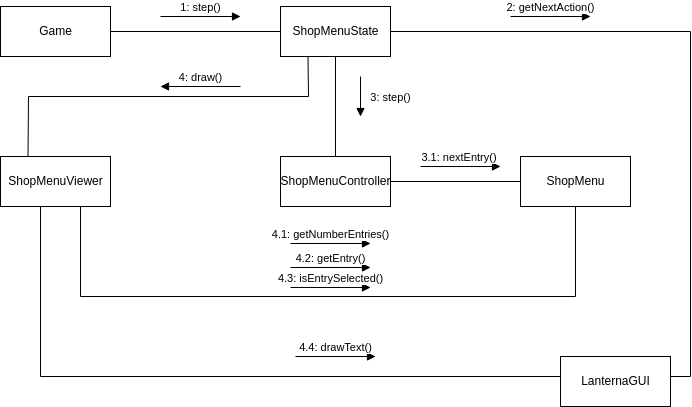

The diagram above was exported from draw.io. Its source (the exported page's mxGraphModel, read from the mxfile embedded in the PNG):
<mxGraphModel dx="1320" dy="930" grid="1" gridSize="10" guides="1" tooltips="1" connect="1" arrows="1" fold="1" page="1" pageScale="1" pageWidth="827" pageHeight="1169" math="0" shadow="0">
  <root>
    <mxCell id="0" />
    <mxCell id="1" parent="0" />
    <mxCell id="tiL8TM-7fmTcqZt30HT_-1" value="Game" style="html=1;" vertex="1" parent="1">
      <mxGeometry x="360" y="310" width="110" height="50" as="geometry" />
    </mxCell>
    <mxCell id="tiL8TM-7fmTcqZt30HT_-2" value="ShopMenuState" style="html=1;" vertex="1" parent="1">
      <mxGeometry x="640" y="310" width="110" height="50" as="geometry" />
    </mxCell>
    <mxCell id="tiL8TM-7fmTcqZt30HT_-3" value="ShopMenuController" style="html=1;" vertex="1" parent="1">
      <mxGeometry x="640" y="460" width="110" height="50" as="geometry" />
    </mxCell>
    <mxCell id="tiL8TM-7fmTcqZt30HT_-4" value="ShopMenuViewer" style="html=1;" vertex="1" parent="1">
      <mxGeometry x="360" y="460" width="110" height="50" as="geometry" />
    </mxCell>
    <mxCell id="tiL8TM-7fmTcqZt30HT_-5" value="ShopMenu" style="html=1;" vertex="1" parent="1">
      <mxGeometry x="880" y="460" width="110" height="50" as="geometry" />
    </mxCell>
    <mxCell id="tiL8TM-7fmTcqZt30HT_-6" value="LanternaGUI" style="html=1;" vertex="1" parent="1">
      <mxGeometry x="920" y="660" width="110" height="50" as="geometry" />
    </mxCell>
    <mxCell id="tiL8TM-7fmTcqZt30HT_-7" value="" style="endArrow=none;html=1;rounded=0;" edge="1" parent="1" target="tiL8TM-7fmTcqZt30HT_-2">
      <mxGeometry width="50" height="50" relative="1" as="geometry">
        <mxPoint x="470" y="335" as="sourcePoint" />
        <mxPoint x="520" y="290" as="targetPoint" />
      </mxGeometry>
    </mxCell>
    <mxCell id="tiL8TM-7fmTcqZt30HT_-8" value="" style="endArrow=none;html=1;rounded=0;exitX=0.5;exitY=0;exitDx=0;exitDy=0;entryX=0.5;entryY=1;entryDx=0;entryDy=0;" edge="1" parent="1" source="tiL8TM-7fmTcqZt30HT_-3" target="tiL8TM-7fmTcqZt30HT_-2">
      <mxGeometry width="50" height="50" relative="1" as="geometry">
        <mxPoint x="650" y="410" as="sourcePoint" />
        <mxPoint x="700" y="360" as="targetPoint" />
      </mxGeometry>
    </mxCell>
    <mxCell id="tiL8TM-7fmTcqZt30HT_-9" value="" style="endArrow=none;html=1;rounded=0;" edge="1" parent="1">
      <mxGeometry width="50" height="50" relative="1" as="geometry">
        <mxPoint x="440" y="510" as="sourcePoint" />
        <mxPoint x="440" y="600" as="targetPoint" />
      </mxGeometry>
    </mxCell>
    <mxCell id="tiL8TM-7fmTcqZt30HT_-11" value="" style="endArrow=none;html=1;rounded=0;entryX=0;entryY=0.5;entryDx=0;entryDy=0;" edge="1" parent="1" target="tiL8TM-7fmTcqZt30HT_-5">
      <mxGeometry width="50" height="50" relative="1" as="geometry">
        <mxPoint x="750" y="485" as="sourcePoint" />
        <mxPoint x="800" y="440" as="targetPoint" />
      </mxGeometry>
    </mxCell>
    <mxCell id="tiL8TM-7fmTcqZt30HT_-13" value="" style="endArrow=none;html=1;rounded=0;entryX=0.25;entryY=1;entryDx=0;entryDy=0;exitX=0.25;exitY=0;exitDx=0;exitDy=0;" edge="1" parent="1" source="tiL8TM-7fmTcqZt30HT_-4" target="tiL8TM-7fmTcqZt30HT_-2">
      <mxGeometry width="50" height="50" relative="1" as="geometry">
        <mxPoint x="390" y="460" as="sourcePoint" />
        <mxPoint x="670" y="380" as="targetPoint" />
        <Array as="points">
          <mxPoint x="388" y="400" />
          <mxPoint x="668" y="400" />
        </Array>
      </mxGeometry>
    </mxCell>
    <mxCell id="tiL8TM-7fmTcqZt30HT_-15" value="" style="endArrow=none;html=1;rounded=0;entryX=0.5;entryY=1;entryDx=0;entryDy=0;" edge="1" parent="1" target="tiL8TM-7fmTcqZt30HT_-5">
      <mxGeometry width="50" height="50" relative="1" as="geometry">
        <mxPoint x="440" y="600" as="sourcePoint" />
        <mxPoint x="940" y="600" as="targetPoint" />
        <Array as="points">
          <mxPoint x="935" y="600" />
        </Array>
      </mxGeometry>
    </mxCell>
    <mxCell id="tiL8TM-7fmTcqZt30HT_-16" value="" style="endArrow=none;html=1;rounded=0;" edge="1" parent="1">
      <mxGeometry width="50" height="50" relative="1" as="geometry">
        <mxPoint x="400" y="680" as="sourcePoint" />
        <mxPoint x="400" y="510" as="targetPoint" />
      </mxGeometry>
    </mxCell>
    <mxCell id="tiL8TM-7fmTcqZt30HT_-17" value="" style="endArrow=none;html=1;rounded=0;" edge="1" parent="1">
      <mxGeometry width="50" height="50" relative="1" as="geometry">
        <mxPoint x="400" y="680" as="sourcePoint" />
        <mxPoint x="920" y="680" as="targetPoint" />
      </mxGeometry>
    </mxCell>
    <mxCell id="tiL8TM-7fmTcqZt30HT_-18" value="" style="endArrow=none;html=1;rounded=0;" edge="1" parent="1">
      <mxGeometry width="50" height="50" relative="1" as="geometry">
        <mxPoint x="1030" y="680" as="sourcePoint" />
        <mxPoint x="1050" y="680" as="targetPoint" />
      </mxGeometry>
    </mxCell>
    <mxCell id="tiL8TM-7fmTcqZt30HT_-19" value="" style="endArrow=none;html=1;rounded=0;entryX=1;entryY=0.5;entryDx=0;entryDy=0;" edge="1" parent="1" target="tiL8TM-7fmTcqZt30HT_-2">
      <mxGeometry width="50" height="50" relative="1" as="geometry">
        <mxPoint x="1050" y="680" as="sourcePoint" />
        <mxPoint x="1050" y="340" as="targetPoint" />
        <Array as="points">
          <mxPoint x="1050" y="335" />
        </Array>
      </mxGeometry>
    </mxCell>
    <mxCell id="tiL8TM-7fmTcqZt30HT_-20" value="4: draw()" style="html=1;verticalAlign=bottom;endArrow=block;rounded=0;" edge="1" parent="1">
      <mxGeometry width="80" relative="1" as="geometry">
        <mxPoint x="600" y="390" as="sourcePoint" />
        <mxPoint x="520" y="390" as="targetPoint" />
      </mxGeometry>
    </mxCell>
    <mxCell id="tiL8TM-7fmTcqZt30HT_-21" value="3: step()" style="html=1;verticalAlign=bottom;endArrow=block;rounded=0;" edge="1" parent="1">
      <mxGeometry x="0.5" y="30" width="80" relative="1" as="geometry">
        <mxPoint x="720" y="380" as="sourcePoint" />
        <mxPoint x="720" y="420" as="targetPoint" />
        <mxPoint as="offset" />
      </mxGeometry>
    </mxCell>
    <mxCell id="tiL8TM-7fmTcqZt30HT_-22" value="2: getNextAction()" style="html=1;verticalAlign=bottom;endArrow=block;rounded=0;" edge="1" parent="1">
      <mxGeometry width="80" relative="1" as="geometry">
        <mxPoint x="870" y="320" as="sourcePoint" />
        <mxPoint x="950" y="320" as="targetPoint" />
      </mxGeometry>
    </mxCell>
    <mxCell id="tiL8TM-7fmTcqZt30HT_-23" value="1: step()" style="html=1;verticalAlign=bottom;endArrow=block;rounded=0;" edge="1" parent="1">
      <mxGeometry width="80" relative="1" as="geometry">
        <mxPoint x="520" y="320" as="sourcePoint" />
        <mxPoint x="600" y="320" as="targetPoint" />
      </mxGeometry>
    </mxCell>
    <mxCell id="tiL8TM-7fmTcqZt30HT_-24" value="4.4: drawText()" style="html=1;verticalAlign=bottom;endArrow=block;rounded=0;" edge="1" parent="1">
      <mxGeometry width="80" relative="1" as="geometry">
        <mxPoint x="655" y="660" as="sourcePoint" />
        <mxPoint x="735" y="660" as="targetPoint" />
      </mxGeometry>
    </mxCell>
    <mxCell id="tiL8TM-7fmTcqZt30HT_-25" value="4.1: getNumberEntries()" style="html=1;verticalAlign=bottom;endArrow=block;rounded=0;" edge="1" parent="1">
      <mxGeometry width="80" relative="1" as="geometry">
        <mxPoint x="650" y="547" as="sourcePoint" />
        <mxPoint x="730" y="547" as="targetPoint" />
      </mxGeometry>
    </mxCell>
    <mxCell id="tiL8TM-7fmTcqZt30HT_-26" value="3.1: nextEntry()&amp;nbsp;" style="html=1;verticalAlign=bottom;endArrow=block;rounded=0;" edge="1" parent="1">
      <mxGeometry width="80" relative="1" as="geometry">
        <mxPoint x="780" y="470" as="sourcePoint" />
        <mxPoint x="860" y="470" as="targetPoint" />
      </mxGeometry>
    </mxCell>
    <mxCell id="tiL8TM-7fmTcqZt30HT_-27" value="4.3: isEntrySelected()" style="html=1;verticalAlign=bottom;endArrow=block;rounded=0;" edge="1" parent="1">
      <mxGeometry width="80" relative="1" as="geometry">
        <mxPoint x="650" y="591" as="sourcePoint" />
        <mxPoint x="730" y="591" as="targetPoint" />
      </mxGeometry>
    </mxCell>
    <mxCell id="tiL8TM-7fmTcqZt30HT_-28" value="4.2: getEntry()" style="html=1;verticalAlign=bottom;endArrow=block;rounded=0;" edge="1" parent="1">
      <mxGeometry width="80" relative="1" as="geometry">
        <mxPoint x="650" y="571" as="sourcePoint" />
        <mxPoint x="730" y="571" as="targetPoint" />
      </mxGeometry>
    </mxCell>
  </root>
</mxGraphModel>